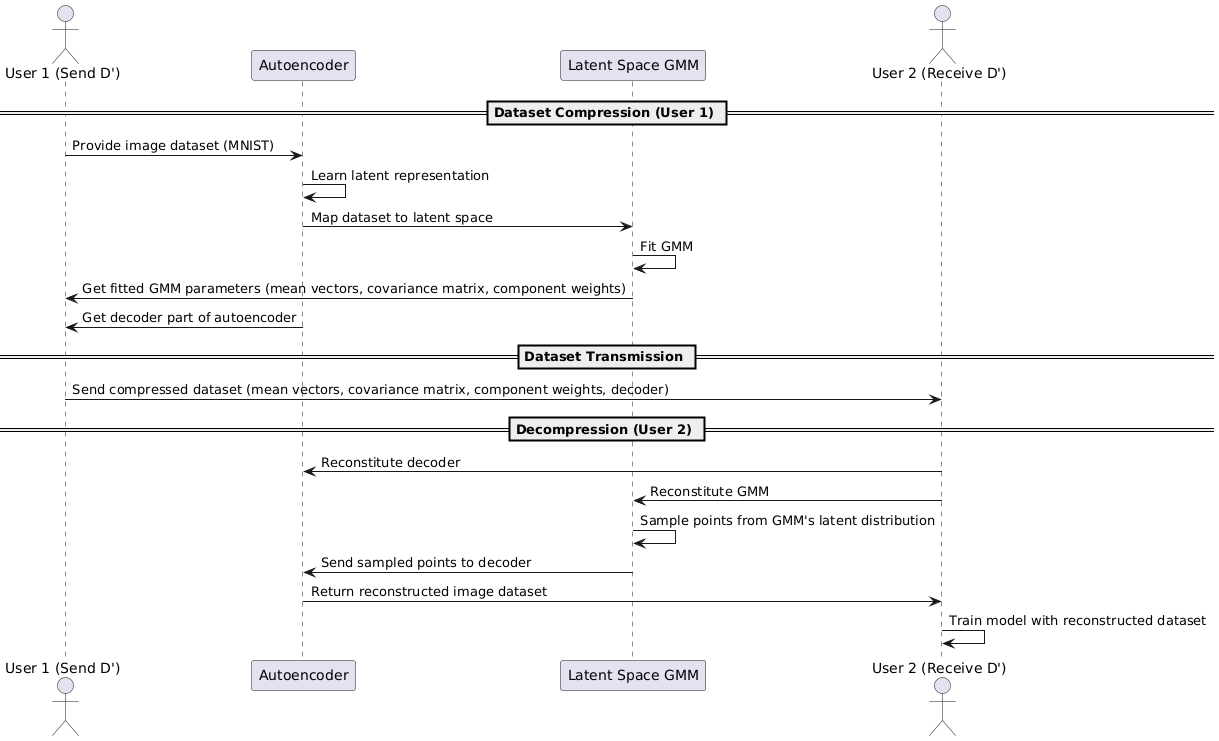

The diagram above was rendered by PlantUML. Its source (embedded in the PNG):
@startuml
actor User1 as "User 1 (Send D')"
participant Autoencoder
participant GMM as "Latent Space GMM"
actor User2 as "User 2 (Receive D')"

== Dataset Compression (User 1) ==
User1 -> Autoencoder: Provide image dataset (MNIST)
Autoencoder -> Autoencoder: Learn latent representation
Autoencoder -> GMM: Map dataset to latent space
GMM -> GMM: Fit GMM
GMM -> User1: Get fitted GMM parameters (mean vectors, covariance matrix, component weights)
Autoencoder -> User1: Get decoder part of autoencoder

== Dataset Transmission ==
User1 -> User2: Send compressed dataset (mean vectors, covariance matrix, component weights, decoder)

== Decompression (User 2) ==
User2 -> Autoencoder: Reconstitute decoder
User2 -> GMM: Reconstitute GMM
GMM -> GMM: Sample points from GMM's latent distribution
GMM -> Autoencoder: Send sampled points to decoder
Autoencoder -> User2: Return reconstructed image dataset
User2 -> User2: Train model with reconstructed dataset
@enduml